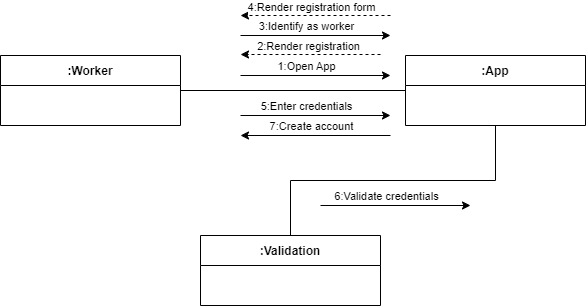

The diagram above was exported from draw.io. Its source (the exported page's mxGraphModel, read from the mxfile embedded in the PNG):
<mxGraphModel dx="1434" dy="964" grid="1" gridSize="10" guides="1" tooltips="1" connect="1" arrows="1" fold="1" page="1" pageScale="1" pageWidth="850" pageHeight="1100" math="0" shadow="0">
  <root>
    <mxCell id="0" />
    <mxCell id="1" parent="0" />
    <mxCell id="Drp9-YJnq7oDfsJ4YG_A-4" style="edgeStyle=orthogonalEdgeStyle;rounded=0;orthogonalLoop=1;jettySize=auto;html=1;exitX=1;exitY=0.5;exitDx=0;exitDy=0;endArrow=none;endFill=0;" parent="1" source="Drp9-YJnq7oDfsJ4YG_A-1" target="Drp9-YJnq7oDfsJ4YG_A-2" edge="1">
      <mxGeometry relative="1" as="geometry" />
    </mxCell>
    <mxCell id="Drp9-YJnq7oDfsJ4YG_A-1" value=":Worker" style="swimlane;fontStyle=1;childLayout=stackLayout;horizontal=1;startSize=30;horizontalStack=0;resizeParent=1;resizeParentMax=0;resizeLast=0;collapsible=1;marginBottom=0;" parent="1" vertex="1">
      <mxGeometry x="20" y="80" width="180" height="70" as="geometry" />
    </mxCell>
    <mxCell id="Drp9-YJnq7oDfsJ4YG_A-15" style="edgeStyle=orthogonalEdgeStyle;rounded=0;orthogonalLoop=1;jettySize=auto;html=1;exitX=0.5;exitY=1;exitDx=0;exitDy=0;entryX=0.5;entryY=0;entryDx=0;entryDy=0;endArrow=none;endFill=0;" parent="1" source="Drp9-YJnq7oDfsJ4YG_A-2" target="Drp9-YJnq7oDfsJ4YG_A-3" edge="1">
      <mxGeometry relative="1" as="geometry" />
    </mxCell>
    <mxCell id="Drp9-YJnq7oDfsJ4YG_A-2" value=":App" style="swimlane;fontStyle=1;childLayout=stackLayout;horizontal=1;startSize=30;horizontalStack=0;resizeParent=1;resizeParentMax=0;resizeLast=0;collapsible=1;marginBottom=0;" parent="1" vertex="1">
      <mxGeometry x="425" y="80" width="180" height="70" as="geometry" />
    </mxCell>
    <mxCell id="Drp9-YJnq7oDfsJ4YG_A-3" value=":Validation" style="swimlane;fontStyle=1;childLayout=stackLayout;horizontal=1;startSize=30;horizontalStack=0;resizeParent=1;resizeParentMax=0;resizeLast=0;collapsible=1;marginBottom=0;" parent="1" vertex="1">
      <mxGeometry x="220" y="260" width="180" height="70" as="geometry" />
    </mxCell>
    <mxCell id="Drp9-YJnq7oDfsJ4YG_A-6" value="" style="endArrow=classic;html=1;rounded=0;" parent="1" edge="1">
      <mxGeometry width="50" height="50" relative="1" as="geometry">
        <mxPoint x="260" y="100" as="sourcePoint" />
        <mxPoint x="410" y="100" as="targetPoint" />
      </mxGeometry>
    </mxCell>
    <mxCell id="Drp9-YJnq7oDfsJ4YG_A-7" value="1:Open App" style="edgeLabel;html=1;align=center;verticalAlign=middle;resizable=0;points=[];" parent="Drp9-YJnq7oDfsJ4YG_A-6" vertex="1" connectable="0">
      <mxGeometry x="-0.2591" relative="1" as="geometry">
        <mxPoint x="9" y="-10" as="offset" />
      </mxGeometry>
    </mxCell>
    <mxCell id="Drp9-YJnq7oDfsJ4YG_A-9" value="" style="endArrow=classic;html=1;rounded=0;" parent="1" edge="1">
      <mxGeometry width="50" height="50" relative="1" as="geometry">
        <mxPoint x="260" y="60" as="sourcePoint" />
        <mxPoint x="410" y="60" as="targetPoint" />
      </mxGeometry>
    </mxCell>
    <mxCell id="Drp9-YJnq7oDfsJ4YG_A-10" value="3:Identify as worker" style="edgeLabel;html=1;align=center;verticalAlign=middle;resizable=0;points=[];" parent="Drp9-YJnq7oDfsJ4YG_A-9" vertex="1" connectable="0">
      <mxGeometry x="-0.2591" relative="1" as="geometry">
        <mxPoint x="9" y="-10" as="offset" />
      </mxGeometry>
    </mxCell>
    <mxCell id="Drp9-YJnq7oDfsJ4YG_A-11" value="" style="endArrow=classic;html=1;rounded=0;dashed=1;" parent="1" edge="1">
      <mxGeometry width="50" height="50" relative="1" as="geometry">
        <mxPoint x="410" y="40" as="sourcePoint" />
        <mxPoint x="260" y="40" as="targetPoint" />
      </mxGeometry>
    </mxCell>
    <mxCell id="Drp9-YJnq7oDfsJ4YG_A-12" value="4:Render registration form" style="edgeLabel;html=1;align=center;verticalAlign=middle;resizable=0;points=[];" parent="Drp9-YJnq7oDfsJ4YG_A-11" vertex="1" connectable="0">
      <mxGeometry x="0.4864" y="-2" relative="1" as="geometry">
        <mxPoint x="31" y="-7" as="offset" />
      </mxGeometry>
    </mxCell>
    <mxCell id="Drp9-YJnq7oDfsJ4YG_A-13" value="" style="endArrow=classic;html=1;rounded=0;dashed=1;" parent="1" edge="1">
      <mxGeometry width="50" height="50" relative="1" as="geometry">
        <mxPoint x="400" y="79" as="sourcePoint" />
        <mxPoint x="260" y="79" as="targetPoint" />
      </mxGeometry>
    </mxCell>
    <mxCell id="Drp9-YJnq7oDfsJ4YG_A-14" value="2:Render registration" style="edgeLabel;html=1;align=center;verticalAlign=middle;resizable=0;points=[];" parent="Drp9-YJnq7oDfsJ4YG_A-13" vertex="1" connectable="0">
      <mxGeometry x="0.4864" y="-2" relative="1" as="geometry">
        <mxPoint x="31" y="-7" as="offset" />
      </mxGeometry>
    </mxCell>
    <mxCell id="Drp9-YJnq7oDfsJ4YG_A-16" value="" style="endArrow=classic;html=1;rounded=0;" parent="1" edge="1">
      <mxGeometry width="50" height="50" relative="1" as="geometry">
        <mxPoint x="260" y="140" as="sourcePoint" />
        <mxPoint x="410" y="140" as="targetPoint" />
      </mxGeometry>
    </mxCell>
    <mxCell id="Drp9-YJnq7oDfsJ4YG_A-17" value="5:Enter credentials" style="edgeLabel;html=1;align=center;verticalAlign=middle;resizable=0;points=[];" parent="Drp9-YJnq7oDfsJ4YG_A-16" vertex="1" connectable="0">
      <mxGeometry x="-0.2591" relative="1" as="geometry">
        <mxPoint x="9" y="-10" as="offset" />
      </mxGeometry>
    </mxCell>
    <mxCell id="Drp9-YJnq7oDfsJ4YG_A-18" value="" style="endArrow=classic;html=1;rounded=0;" parent="1" edge="1">
      <mxGeometry width="50" height="50" relative="1" as="geometry">
        <mxPoint x="340" y="230" as="sourcePoint" />
        <mxPoint x="490" y="230" as="targetPoint" />
      </mxGeometry>
    </mxCell>
    <mxCell id="Drp9-YJnq7oDfsJ4YG_A-19" value="6:Validate credentials" style="edgeLabel;html=1;align=center;verticalAlign=middle;resizable=0;points=[];" parent="Drp9-YJnq7oDfsJ4YG_A-18" vertex="1" connectable="0">
      <mxGeometry x="-0.2591" relative="1" as="geometry">
        <mxPoint x="9" y="-10" as="offset" />
      </mxGeometry>
    </mxCell>
    <mxCell id="Drp9-YJnq7oDfsJ4YG_A-20" value="" style="endArrow=classic;html=1;rounded=0;" parent="1" edge="1">
      <mxGeometry width="50" height="50" relative="1" as="geometry">
        <mxPoint x="410" y="160" as="sourcePoint" />
        <mxPoint x="260" y="160" as="targetPoint" />
      </mxGeometry>
    </mxCell>
    <mxCell id="Drp9-YJnq7oDfsJ4YG_A-21" value="7:Create account" style="edgeLabel;html=1;align=center;verticalAlign=middle;resizable=0;points=[];" parent="Drp9-YJnq7oDfsJ4YG_A-20" vertex="1" connectable="0">
      <mxGeometry x="-0.2591" relative="1" as="geometry">
        <mxPoint x="-24" y="-10" as="offset" />
      </mxGeometry>
    </mxCell>
  </root>
</mxGraphModel>